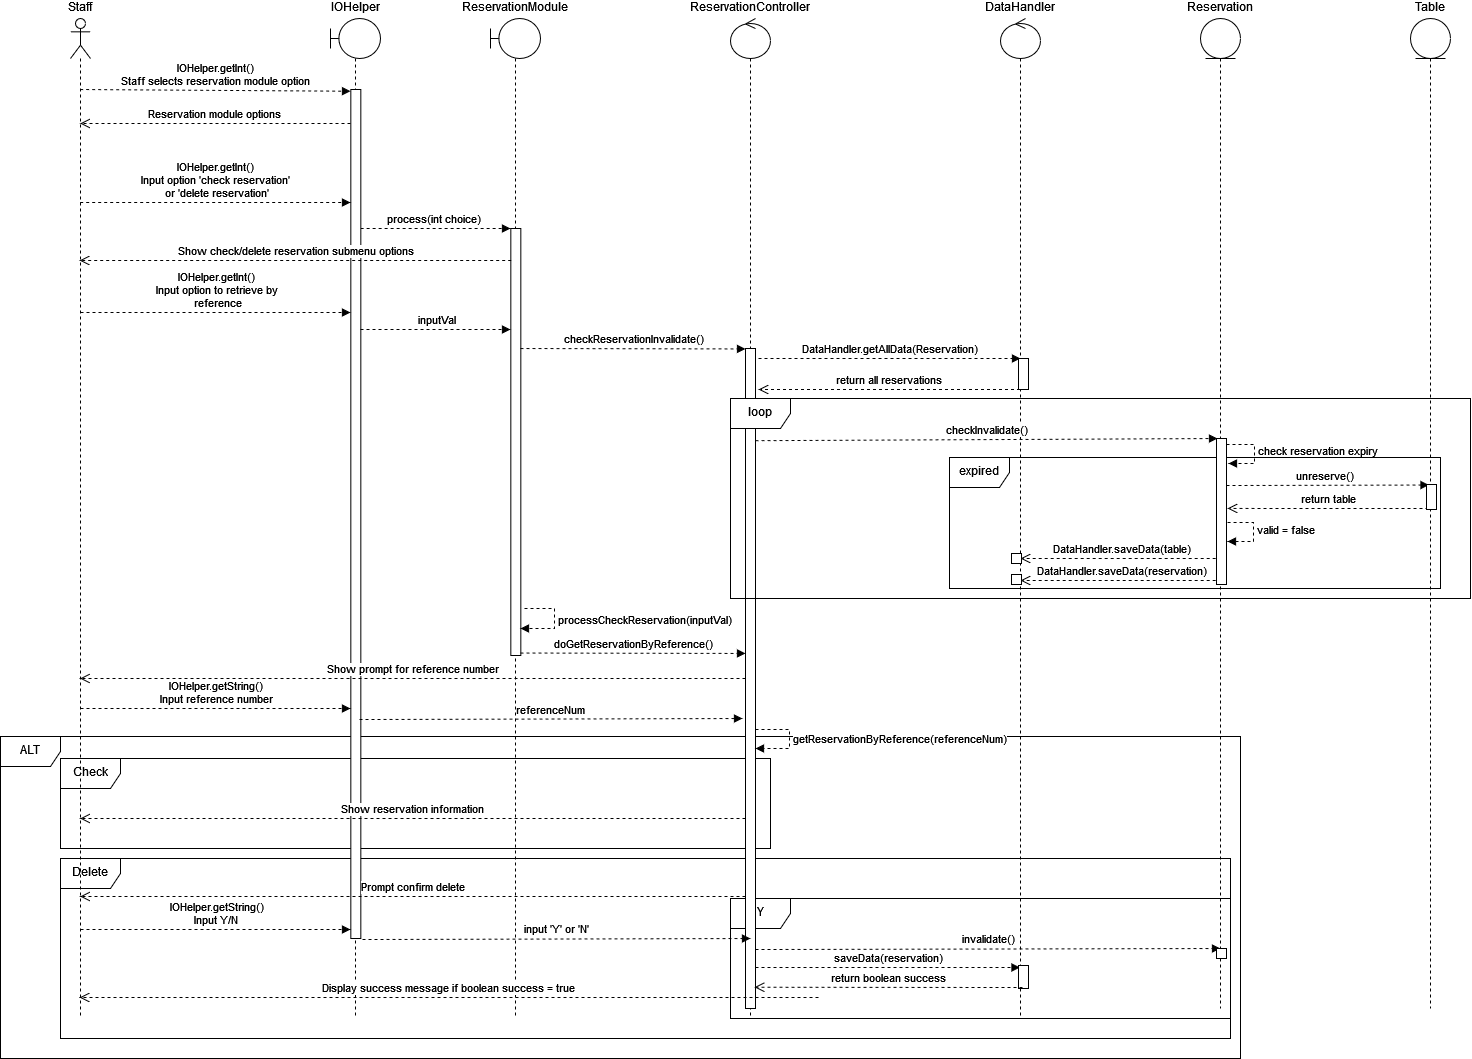

The diagram above was exported from draw.io. Its source (the exported page's mxGraphModel, read from the mxfile embedded in the PNG):
<mxGraphModel dx="2881" dy="1013" grid="1" gridSize="10" guides="1" tooltips="1" connect="1" arrows="1" fold="1" page="1" pageScale="1" pageWidth="850" pageHeight="1100" math="0" shadow="0">
  <root>
    <mxCell id="0" />
    <mxCell id="1" parent="0" />
    <mxCell id="R9vulRcZuxNpsp9fdTwZ-62" value="ALT" style="shape=umlFrame;whiteSpace=wrap;html=1;verticalAlign=top;" vertex="1" parent="1">
      <mxGeometry x="-100" y="758" width="1240" height="322" as="geometry" />
    </mxCell>
    <mxCell id="R9vulRcZuxNpsp9fdTwZ-65" value="Delete" style="shape=umlFrame;whiteSpace=wrap;html=1;verticalAlign=top;" vertex="1" parent="1">
      <mxGeometry x="-40" y="880" width="1170" height="180" as="geometry" />
    </mxCell>
    <mxCell id="R9vulRcZuxNpsp9fdTwZ-72" value="Y" style="shape=umlFrame;whiteSpace=wrap;html=1;verticalAlign=top;" vertex="1" parent="1">
      <mxGeometry x="630" y="920" width="500" height="120" as="geometry" />
    </mxCell>
    <mxCell id="R9vulRcZuxNpsp9fdTwZ-17" value="process(int choice)" style="html=1;verticalAlign=bottom;endArrow=block;dashed=1;" edge="1" parent="1" source="R9vulRcZuxNpsp9fdTwZ-10">
      <mxGeometry relative="1" as="geometry">
        <mxPoint x="310" y="250" as="sourcePoint" />
        <mxPoint x="410" y="250" as="targetPoint" />
      </mxGeometry>
    </mxCell>
    <mxCell id="R9vulRcZuxNpsp9fdTwZ-64" value="Check" style="shape=umlFrame;whiteSpace=wrap;html=1;verticalAlign=top;" vertex="1" parent="1">
      <mxGeometry x="-40" y="780" width="710" height="90" as="geometry" />
    </mxCell>
    <mxCell id="R9vulRcZuxNpsp9fdTwZ-9" value="Staff" style="shape=umlLifeline;participant=umlActor;perimeter=lifelinePerimeter;whiteSpace=wrap;html=1;container=1;collapsible=0;recursiveResize=0;verticalAlign=top;spacingTop=-25;outlineConnect=0;" vertex="1" parent="1">
      <mxGeometry x="-30" y="40" width="20" height="1000" as="geometry" />
    </mxCell>
    <mxCell id="R9vulRcZuxNpsp9fdTwZ-10" value="IOHelper" style="shape=umlLifeline;participant=umlBoundary;perimeter=lifelinePerimeter;whiteSpace=wrap;html=1;container=1;collapsible=0;recursiveResize=0;verticalAlign=top;spacingTop=-25;outlineConnect=0;spacingBottom=0;" vertex="1" parent="1">
      <mxGeometry x="230" y="40" width="50" height="1000" as="geometry" />
    </mxCell>
    <mxCell id="R9vulRcZuxNpsp9fdTwZ-11" value="" style="html=1;points=[];perimeter=orthogonalPerimeter;verticalAlign=top;" vertex="1" parent="R9vulRcZuxNpsp9fdTwZ-10">
      <mxGeometry x="20.33" y="71" width="10" height="849" as="geometry" />
    </mxCell>
    <mxCell id="R9vulRcZuxNpsp9fdTwZ-13" value="Reservation module options" style="html=1;verticalAlign=bottom;endArrow=open;dashed=1;endSize=8;" edge="1" parent="1">
      <mxGeometry relative="1" as="geometry">
        <mxPoint x="-20.333333333333258" y="145" as="targetPoint" />
        <mxPoint x="250" y="145" as="sourcePoint" />
      </mxGeometry>
    </mxCell>
    <mxCell id="R9vulRcZuxNpsp9fdTwZ-12" value="&lt;div&gt;IOHelper.getInt()&lt;br&gt;&lt;/div&gt;&lt;div&gt;Staff selects reservation module option&lt;/div&gt;" style="html=1;verticalAlign=bottom;endArrow=block;entryX=-0.033;entryY=0.002;dashed=1;entryDx=0;entryDy=0;entryPerimeter=0;" edge="1" target="R9vulRcZuxNpsp9fdTwZ-11" parent="1">
      <mxGeometry relative="1" as="geometry">
        <mxPoint x="-20.333333333333258" y="111.00000000000159" as="sourcePoint" />
        <mxPoint x="200.32999999999993" y="111.00000000000159" as="targetPoint" />
      </mxGeometry>
    </mxCell>
    <mxCell id="R9vulRcZuxNpsp9fdTwZ-14" value="&lt;div&gt;IOHelper.getInt()&lt;br&gt;&lt;/div&gt;&lt;div&gt;Input option 'check reservation'&lt;br&gt;&lt;/div&gt;&amp;nbsp;or 'delete reservation'" style="html=1;verticalAlign=bottom;endArrow=block;dashed=1;" edge="1" parent="1">
      <mxGeometry relative="1" as="geometry">
        <mxPoint x="-20.333333333333258" y="224.0000000000001" as="sourcePoint" />
        <mxPoint x="250" y="224" as="targetPoint" />
      </mxGeometry>
    </mxCell>
    <mxCell id="R9vulRcZuxNpsp9fdTwZ-15" value="ReservationModule" style="shape=umlLifeline;participant=umlBoundary;perimeter=lifelinePerimeter;whiteSpace=wrap;html=1;container=1;collapsible=0;recursiveResize=0;verticalAlign=top;spacingTop=-25;outlineConnect=0;spacingBottom=0;" vertex="1" parent="1">
      <mxGeometry x="390" y="40" width="50" height="1000" as="geometry" />
    </mxCell>
    <mxCell id="R9vulRcZuxNpsp9fdTwZ-16" value="" style="html=1;points=[];perimeter=orthogonalPerimeter;verticalAlign=top;" vertex="1" parent="R9vulRcZuxNpsp9fdTwZ-15">
      <mxGeometry x="20.33" y="210" width="10" height="427" as="geometry" />
    </mxCell>
    <mxCell id="R9vulRcZuxNpsp9fdTwZ-18" value="&lt;div&gt;ReservationController&lt;/div&gt;" style="shape=umlLifeline;participant=umlControl;perimeter=lifelinePerimeter;whiteSpace=wrap;html=1;container=1;collapsible=0;recursiveResize=0;verticalAlign=top;spacingTop=-25;outlineConnect=0;" vertex="1" parent="1">
      <mxGeometry x="630" y="40" width="40" height="1000" as="geometry" />
    </mxCell>
    <mxCell id="R9vulRcZuxNpsp9fdTwZ-19" value="Show check/delete reservation submenu options" style="html=1;verticalAlign=bottom;endArrow=open;dashed=1;endSize=8;" edge="1" parent="1" target="R9vulRcZuxNpsp9fdTwZ-9">
      <mxGeometry relative="1" as="geometry">
        <mxPoint x="39.66666666666674" y="282.0000000000001" as="targetPoint" />
        <mxPoint x="410.65999999999997" y="282" as="sourcePoint" />
      </mxGeometry>
    </mxCell>
    <mxCell id="R9vulRcZuxNpsp9fdTwZ-21" value="IOHelper.getInt()&lt;br&gt;&lt;div&gt;Input option to retrieve by&lt;br&gt;&lt;/div&gt;&amp;nbsp;reference" style="html=1;verticalAlign=bottom;endArrow=block;dashed=1;" edge="1" parent="1">
      <mxGeometry relative="1" as="geometry">
        <mxPoint x="-20.00333333333326" y="334.0000000000016" as="sourcePoint" />
        <mxPoint x="250" y="334" as="targetPoint" />
      </mxGeometry>
    </mxCell>
    <mxCell id="R9vulRcZuxNpsp9fdTwZ-22" value="Show prompt for reference number" style="html=1;verticalAlign=bottom;endArrow=open;dashed=1;endSize=8;" edge="1" parent="1">
      <mxGeometry relative="1" as="geometry">
        <mxPoint x="-20.5" y="700" as="targetPoint" />
        <mxPoint x="645" y="700" as="sourcePoint" />
        <Array as="points">
          <mxPoint x="470" y="700" />
        </Array>
      </mxGeometry>
    </mxCell>
    <mxCell id="R9vulRcZuxNpsp9fdTwZ-23" value="&lt;div&gt;IOHelper.getString()&lt;br&gt;&lt;/div&gt;&lt;div&gt;Input reference number&lt;/div&gt;" style="html=1;verticalAlign=bottom;endArrow=block;dashed=1;" edge="1" parent="1">
      <mxGeometry relative="1" as="geometry">
        <mxPoint x="-20.00333333333326" y="730.0000000000001" as="sourcePoint" />
        <mxPoint x="250" y="730" as="targetPoint" />
      </mxGeometry>
    </mxCell>
    <mxCell id="R9vulRcZuxNpsp9fdTwZ-24" value="inputVal" style="html=1;verticalAlign=bottom;endArrow=block;dashed=1;" edge="1" parent="1">
      <mxGeometry relative="1" as="geometry">
        <mxPoint x="259.99666666666644" y="351.0000000000015" as="sourcePoint" />
        <mxPoint x="410" y="351" as="targetPoint" />
      </mxGeometry>
    </mxCell>
    <mxCell id="R9vulRcZuxNpsp9fdTwZ-25" value="referenceNum" style="html=1;verticalAlign=bottom;endArrow=block;dashed=1;" edge="1" parent="1">
      <mxGeometry relative="1" as="geometry">
        <mxPoint x="258.99999999999994" y="741" as="sourcePoint" />
        <mxPoint x="642" y="740" as="targetPoint" />
      </mxGeometry>
    </mxCell>
    <mxCell id="R9vulRcZuxNpsp9fdTwZ-28" value="processCheckReservation(inputVal)" style="edgeStyle=orthogonalEdgeStyle;html=1;align=left;spacingLeft=2;endArrow=block;rounded=0;dashed=1;" edge="1" parent="1">
      <mxGeometry relative="1" as="geometry">
        <mxPoint x="424" y="630" as="sourcePoint" />
        <Array as="points">
          <mxPoint x="454" y="630" />
          <mxPoint x="454" y="650" />
        </Array>
        <mxPoint x="420" y="650" as="targetPoint" />
      </mxGeometry>
    </mxCell>
    <mxCell id="R9vulRcZuxNpsp9fdTwZ-29" value="&lt;div&gt;doGetReservationByReference()&lt;/div&gt;" style="html=1;verticalAlign=bottom;endArrow=block;dashed=1;" edge="1" parent="1">
      <mxGeometry relative="1" as="geometry">
        <mxPoint x="419.99666666666644" y="674.5000000000015" as="sourcePoint" />
        <mxPoint x="645" y="674.9200000000001" as="targetPoint" />
      </mxGeometry>
    </mxCell>
    <mxCell id="R9vulRcZuxNpsp9fdTwZ-30" value="" style="html=1;points=[];perimeter=orthogonalPerimeter;verticalAlign=top;" vertex="1" parent="1">
      <mxGeometry x="645" y="370" width="10" height="660" as="geometry" />
    </mxCell>
    <mxCell id="R9vulRcZuxNpsp9fdTwZ-31" value="getReservationByReference(referenceNum)" style="edgeStyle=orthogonalEdgeStyle;html=1;align=left;spacingLeft=2;endArrow=block;rounded=0;dashed=1;" edge="1" parent="1">
      <mxGeometry relative="1" as="geometry">
        <mxPoint x="655" y="751" as="sourcePoint" />
        <Array as="points">
          <mxPoint x="689" y="751" />
          <mxPoint x="689" y="770" />
        </Array>
        <mxPoint x="655" y="770.0000000000001" as="targetPoint" />
      </mxGeometry>
    </mxCell>
    <mxCell id="R9vulRcZuxNpsp9fdTwZ-34" value="DataHandler" style="shape=umlLifeline;participant=umlControl;perimeter=lifelinePerimeter;whiteSpace=wrap;html=1;container=1;collapsible=0;recursiveResize=0;verticalAlign=top;spacingTop=-25;outlineConnect=0;" vertex="1" parent="1">
      <mxGeometry x="900" y="40" width="40" height="1000" as="geometry" />
    </mxCell>
    <mxCell id="R9vulRcZuxNpsp9fdTwZ-37" value="checkReservationInvalidate()" style="html=1;verticalAlign=bottom;endArrow=block;dashed=1;" edge="1" parent="1">
      <mxGeometry relative="1" as="geometry">
        <mxPoint x="419.99666666666644" y="370.00000000000153" as="sourcePoint" />
        <mxPoint x="645" y="370.42" as="targetPoint" />
      </mxGeometry>
    </mxCell>
    <mxCell id="R9vulRcZuxNpsp9fdTwZ-38" value="DataHandler.getAllData(Reservation)" style="html=1;verticalAlign=bottom;endArrow=block;dashed=1;" edge="1" parent="1">
      <mxGeometry relative="1" as="geometry">
        <mxPoint x="658" y="380" as="sourcePoint" />
        <mxPoint x="920" y="380" as="targetPoint" />
      </mxGeometry>
    </mxCell>
    <mxCell id="R9vulRcZuxNpsp9fdTwZ-39" value="return all reservations" style="html=1;verticalAlign=bottom;endArrow=open;dashed=1;endSize=8;" edge="1" parent="1" source="R9vulRcZuxNpsp9fdTwZ-34">
      <mxGeometry relative="1" as="geometry">
        <mxPoint x="658" y="411" as="targetPoint" />
        <mxPoint x="928.3199999999997" y="411.05" as="sourcePoint" />
      </mxGeometry>
    </mxCell>
    <mxCell id="R9vulRcZuxNpsp9fdTwZ-41" value="loop" style="shape=umlFrame;whiteSpace=wrap;html=1;verticalAlign=top;" vertex="1" parent="1">
      <mxGeometry x="630" y="420" width="740" height="200" as="geometry" />
    </mxCell>
    <mxCell id="R9vulRcZuxNpsp9fdTwZ-43" value="Reservation" style="shape=umlLifeline;participant=umlEntity;perimeter=lifelinePerimeter;whiteSpace=wrap;html=1;container=1;collapsible=0;recursiveResize=0;verticalAlign=top;spacingTop=-25;outlineConnect=0;" vertex="1" parent="1">
      <mxGeometry x="1100" y="40" width="40" height="990" as="geometry" />
    </mxCell>
    <mxCell id="R9vulRcZuxNpsp9fdTwZ-44" value="checkInvalidate()" style="html=1;verticalAlign=bottom;endArrow=block;dashed=1;exitX=1.3;exitY=0.176;exitDx=0;exitDy=0;exitPerimeter=0;entryX=-0.2;entryY=0.007;entryDx=0;entryDy=0;entryPerimeter=0;" edge="1" parent="1" target="R9vulRcZuxNpsp9fdTwZ-57">
      <mxGeometry relative="1" as="geometry">
        <mxPoint x="655" y="462.1600000000001" as="sourcePoint" />
        <mxPoint x="917" y="460" as="targetPoint" />
      </mxGeometry>
    </mxCell>
    <mxCell id="R9vulRcZuxNpsp9fdTwZ-45" value="check reservation expiry" style="edgeStyle=orthogonalEdgeStyle;html=1;align=left;spacingLeft=2;endArrow=block;rounded=0;dashed=1;entryX=1.2;entryY=0.178;entryDx=0;entryDy=0;entryPerimeter=0;" edge="1" parent="1" target="R9vulRcZuxNpsp9fdTwZ-57">
      <mxGeometry relative="1" as="geometry">
        <mxPoint x="1120" y="466" as="sourcePoint" />
        <Array as="points">
          <mxPoint x="1154" y="466" />
          <mxPoint x="1154" y="485" />
        </Array>
        <mxPoint x="1120" y="485" as="targetPoint" />
      </mxGeometry>
    </mxCell>
    <mxCell id="R9vulRcZuxNpsp9fdTwZ-46" value="expired" style="shape=umlFrame;whiteSpace=wrap;html=1;verticalAlign=top;" vertex="1" parent="1">
      <mxGeometry x="849" y="479" width="491" height="131" as="geometry" />
    </mxCell>
    <mxCell id="R9vulRcZuxNpsp9fdTwZ-48" value="valid = false" style="edgeStyle=orthogonalEdgeStyle;html=1;align=left;spacingLeft=2;endArrow=block;rounded=0;dashed=1;exitX=1;exitY=0.562;exitDx=0;exitDy=0;exitPerimeter=0;" edge="1" parent="1">
      <mxGeometry relative="1" as="geometry">
        <mxPoint x="1123" y="542.0519999999999" as="sourcePoint" />
        <Array as="points">
          <mxPoint x="1123" y="544" />
          <mxPoint x="1153" y="544" />
          <mxPoint x="1153" y="563" />
        </Array>
        <mxPoint x="1127" y="563" as="targetPoint" />
      </mxGeometry>
    </mxCell>
    <mxCell id="R9vulRcZuxNpsp9fdTwZ-49" value="&lt;div&gt;Table&lt;/div&gt;" style="shape=umlLifeline;participant=umlEntity;perimeter=lifelinePerimeter;whiteSpace=wrap;html=1;container=1;collapsible=0;recursiveResize=0;verticalAlign=top;spacingTop=-25;outlineConnect=0;" vertex="1" parent="1">
      <mxGeometry x="1310" y="40" width="40" height="990" as="geometry" />
    </mxCell>
    <mxCell id="R9vulRcZuxNpsp9fdTwZ-50" value="unreserve()" style="html=1;verticalAlign=bottom;endArrow=block;dashed=1;" edge="1" parent="1">
      <mxGeometry relative="1" as="geometry">
        <mxPoint x="1120" y="507" as="sourcePoint" />
        <mxPoint x="1328.5" y="506.5" as="targetPoint" />
      </mxGeometry>
    </mxCell>
    <mxCell id="R9vulRcZuxNpsp9fdTwZ-51" value="return table" style="html=1;verticalAlign=bottom;endArrow=open;dashed=1;endSize=8;entryX=1.4;entryY=0.479;entryDx=0;entryDy=0;entryPerimeter=0;" edge="1" parent="1">
      <mxGeometry relative="1" as="geometry">
        <mxPoint x="1127" y="529.934" as="targetPoint" />
        <mxPoint x="1328" y="530" as="sourcePoint" />
      </mxGeometry>
    </mxCell>
    <mxCell id="R9vulRcZuxNpsp9fdTwZ-52" value="DataHandler.saveData(table)" style="html=1;verticalAlign=bottom;endArrow=open;dashed=1;endSize=8;" edge="1" parent="1">
      <mxGeometry relative="1" as="geometry">
        <mxPoint x="920" y="580" as="targetPoint" />
        <mxPoint x="1121.1599999999999" y="580" as="sourcePoint" />
      </mxGeometry>
    </mxCell>
    <mxCell id="R9vulRcZuxNpsp9fdTwZ-53" value="DataHandler.saveData(reservation)" style="html=1;verticalAlign=bottom;endArrow=open;dashed=1;endSize=8;" edge="1" parent="1">
      <mxGeometry relative="1" as="geometry">
        <mxPoint x="920" y="602" as="targetPoint" />
        <mxPoint x="1121.1599999999999" y="602" as="sourcePoint" />
      </mxGeometry>
    </mxCell>
    <mxCell id="R9vulRcZuxNpsp9fdTwZ-54" value="" style="html=1;points=[];perimeter=orthogonalPerimeter;verticalAlign=top;" vertex="1" parent="1">
      <mxGeometry x="918" y="380" width="10" height="31" as="geometry" />
    </mxCell>
    <mxCell id="R9vulRcZuxNpsp9fdTwZ-55" value="" style="html=1;points=[];perimeter=orthogonalPerimeter;verticalAlign=top;" vertex="1" parent="1">
      <mxGeometry x="911" y="575" width="10" height="10" as="geometry" />
    </mxCell>
    <mxCell id="R9vulRcZuxNpsp9fdTwZ-56" value="" style="html=1;points=[];perimeter=orthogonalPerimeter;verticalAlign=top;" vertex="1" parent="1">
      <mxGeometry x="911" y="596" width="10" height="10" as="geometry" />
    </mxCell>
    <mxCell id="R9vulRcZuxNpsp9fdTwZ-57" value="" style="html=1;points=[];perimeter=orthogonalPerimeter;verticalAlign=top;" vertex="1" parent="1">
      <mxGeometry x="1116" y="460" width="10" height="146" as="geometry" />
    </mxCell>
    <mxCell id="R9vulRcZuxNpsp9fdTwZ-58" value="" style="html=1;points=[];perimeter=orthogonalPerimeter;verticalAlign=top;" vertex="1" parent="1">
      <mxGeometry x="1326" y="506" width="10" height="25" as="geometry" />
    </mxCell>
    <mxCell id="R9vulRcZuxNpsp9fdTwZ-61" value="Show reservation information" style="html=1;verticalAlign=bottom;endArrow=open;dashed=1;endSize=8;" edge="1" parent="1">
      <mxGeometry relative="1" as="geometry">
        <mxPoint x="-20.333333333333258" y="840" as="targetPoint" />
        <mxPoint x="645" y="840" as="sourcePoint" />
      </mxGeometry>
    </mxCell>
    <mxCell id="R9vulRcZuxNpsp9fdTwZ-66" value="Prompt confirm delete" style="html=1;verticalAlign=bottom;endArrow=open;dashed=1;endSize=8;" edge="1" parent="1">
      <mxGeometry relative="1" as="geometry">
        <mxPoint x="-20.333333333333258" y="918" as="targetPoint" />
        <mxPoint x="645" y="918" as="sourcePoint" />
      </mxGeometry>
    </mxCell>
    <mxCell id="R9vulRcZuxNpsp9fdTwZ-67" value="&lt;div&gt;IOHelper.getString()&lt;br&gt;&lt;/div&gt;&lt;div&gt;Input Y/N&lt;br&gt;&lt;/div&gt;" style="html=1;verticalAlign=bottom;endArrow=block;dashed=1;" edge="1" parent="1">
      <mxGeometry relative="1" as="geometry">
        <mxPoint x="-20.003333333333103" y="951" as="sourcePoint" />
        <mxPoint x="250" y="951" as="targetPoint" />
      </mxGeometry>
    </mxCell>
    <mxCell id="R9vulRcZuxNpsp9fdTwZ-68" value="input 'Y' or 'N'" style="html=1;verticalAlign=bottom;endArrow=block;dashed=1;entryX=0.5;entryY=0.92;entryDx=0;entryDy=0;entryPerimeter=0;" edge="1" parent="1" target="R9vulRcZuxNpsp9fdTwZ-18">
      <mxGeometry relative="1" as="geometry">
        <mxPoint x="262" y="961" as="sourcePoint" />
        <mxPoint x="645" y="960" as="targetPoint" />
      </mxGeometry>
    </mxCell>
    <mxCell id="R9vulRcZuxNpsp9fdTwZ-69" value="invalidate()" style="html=1;verticalAlign=bottom;endArrow=block;dashed=1;entryX=0.4;entryY=0;entryDx=0;entryDy=0;entryPerimeter=0;" edge="1" parent="1" target="R9vulRcZuxNpsp9fdTwZ-70">
      <mxGeometry relative="1" as="geometry">
        <mxPoint x="655" y="971" as="sourcePoint" />
        <mxPoint x="1110" y="970" as="targetPoint" />
      </mxGeometry>
    </mxCell>
    <mxCell id="R9vulRcZuxNpsp9fdTwZ-70" value="" style="html=1;points=[];perimeter=orthogonalPerimeter;verticalAlign=top;" vertex="1" parent="1">
      <mxGeometry x="1116" y="970" width="10" height="10" as="geometry" />
    </mxCell>
    <mxCell id="R9vulRcZuxNpsp9fdTwZ-71" value="saveData(reservation)" style="html=1;verticalAlign=bottom;endArrow=block;dashed=1;" edge="1" parent="1">
      <mxGeometry relative="1" as="geometry">
        <mxPoint x="655" y="989" as="sourcePoint" />
        <mxPoint x="919.5" y="989" as="targetPoint" />
      </mxGeometry>
    </mxCell>
    <mxCell id="R9vulRcZuxNpsp9fdTwZ-73" value="" style="html=1;points=[];perimeter=orthogonalPerimeter;verticalAlign=top;" vertex="1" parent="1">
      <mxGeometry x="918" y="987" width="10" height="23" as="geometry" />
    </mxCell>
    <mxCell id="R9vulRcZuxNpsp9fdTwZ-74" value="return boolean success" style="html=1;verticalAlign=bottom;endArrow=open;dashed=1;endSize=8;entryX=0.5;entryY=0.998;entryDx=0;entryDy=0;entryPerimeter=0;" edge="1" parent="1">
      <mxGeometry relative="1" as="geometry">
        <mxPoint x="654" y="1008.72" as="targetPoint" />
        <mxPoint x="922" y="1009" as="sourcePoint" />
      </mxGeometry>
    </mxCell>
    <mxCell id="R9vulRcZuxNpsp9fdTwZ-75" value="Display success message if boolean success = true" style="html=1;verticalAlign=bottom;endArrow=open;dashed=1;endSize=8;" edge="1" parent="1" target="R9vulRcZuxNpsp9fdTwZ-9">
      <mxGeometry relative="1" as="geometry">
        <mxPoint x="450" y="1018.72" as="targetPoint" />
        <mxPoint x="718" y="1019" as="sourcePoint" />
      </mxGeometry>
    </mxCell>
  </root>
</mxGraphModel>